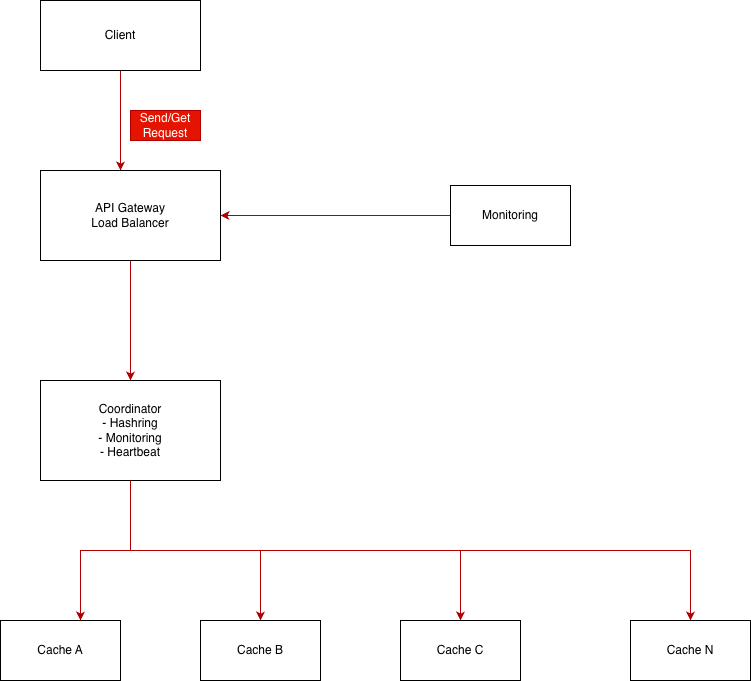

The diagram above was exported from draw.io. Its source (the exported page's mxGraphModel, read from the mxfile embedded in the PNG):
<mxGraphModel dx="993" dy="623" grid="1" gridSize="10" guides="1" tooltips="1" connect="1" arrows="1" fold="1" page="1" pageScale="1" pageWidth="850" pageHeight="1100" math="0" shadow="0">
  <root>
    <mxCell id="0" />
    <mxCell id="1" parent="0" />
    <mxCell id="0TgelaXFu6BTYoPA7YJb-19" value="" style="edgeStyle=orthogonalEdgeStyle;rounded=0;orthogonalLoop=1;jettySize=auto;html=1;fillColor=#e51400;strokeColor=#B20000;" edge="1" parent="1" source="0TgelaXFu6BTYoPA7YJb-1" target="0TgelaXFu6BTYoPA7YJb-3">
      <mxGeometry relative="1" as="geometry">
        <Array as="points">
          <mxPoint x="140" y="190" />
          <mxPoint x="140" y="190" />
        </Array>
      </mxGeometry>
    </mxCell>
    <mxCell id="0TgelaXFu6BTYoPA7YJb-1" value="Client" style="rounded=0;whiteSpace=wrap;html=1;" vertex="1" parent="1">
      <mxGeometry x="60" y="50" width="160" height="70" as="geometry" />
    </mxCell>
    <mxCell id="0TgelaXFu6BTYoPA7YJb-15" style="edgeStyle=orthogonalEdgeStyle;rounded=0;orthogonalLoop=1;jettySize=auto;html=1;fillColor=#e51400;strokeColor=#B20000;" edge="1" parent="1" source="0TgelaXFu6BTYoPA7YJb-2" target="0TgelaXFu6BTYoPA7YJb-6">
      <mxGeometry relative="1" as="geometry" />
    </mxCell>
    <mxCell id="0TgelaXFu6BTYoPA7YJb-16" style="edgeStyle=orthogonalEdgeStyle;rounded=0;orthogonalLoop=1;jettySize=auto;html=1;fillColor=#e51400;strokeColor=#B20000;" edge="1" parent="1" source="0TgelaXFu6BTYoPA7YJb-2" target="0TgelaXFu6BTYoPA7YJb-7">
      <mxGeometry relative="1" as="geometry">
        <Array as="points">
          <mxPoint x="150" y="600" />
          <mxPoint x="480" y="600" />
        </Array>
      </mxGeometry>
    </mxCell>
    <mxCell id="0TgelaXFu6BTYoPA7YJb-17" style="edgeStyle=orthogonalEdgeStyle;rounded=0;orthogonalLoop=1;jettySize=auto;html=1;fillColor=#e51400;strokeColor=#B20000;" edge="1" parent="1" source="0TgelaXFu6BTYoPA7YJb-2" target="0TgelaXFu6BTYoPA7YJb-8">
      <mxGeometry relative="1" as="geometry">
        <Array as="points">
          <mxPoint x="150" y="600" />
          <mxPoint x="710" y="600" />
        </Array>
      </mxGeometry>
    </mxCell>
    <mxCell id="0TgelaXFu6BTYoPA7YJb-2" value="Coordinator&lt;div&gt;- Hashring&lt;/div&gt;&lt;div&gt;- Monitoring&lt;/div&gt;&lt;div&gt;- Heartbeat&lt;/div&gt;" style="rounded=0;whiteSpace=wrap;html=1;" vertex="1" parent="1">
      <mxGeometry x="60" y="430" width="180" height="100" as="geometry" />
    </mxCell>
    <mxCell id="0TgelaXFu6BTYoPA7YJb-20" style="edgeStyle=orthogonalEdgeStyle;rounded=0;orthogonalLoop=1;jettySize=auto;html=1;entryX=0.5;entryY=0;entryDx=0;entryDy=0;fillColor=#e51400;strokeColor=#B20000;" edge="1" parent="1" source="0TgelaXFu6BTYoPA7YJb-3" target="0TgelaXFu6BTYoPA7YJb-2">
      <mxGeometry relative="1" as="geometry" />
    </mxCell>
    <mxCell id="0TgelaXFu6BTYoPA7YJb-3" value="API Gateway&lt;div&gt;Load Balancer&lt;/div&gt;" style="rounded=0;whiteSpace=wrap;html=1;" vertex="1" parent="1">
      <mxGeometry x="60" y="220" width="180" height="90" as="geometry" />
    </mxCell>
    <mxCell id="0TgelaXFu6BTYoPA7YJb-5" value="Cache A" style="rounded=0;whiteSpace=wrap;html=1;" vertex="1" parent="1">
      <mxGeometry x="20" y="670" width="120" height="60" as="geometry" />
    </mxCell>
    <mxCell id="0TgelaXFu6BTYoPA7YJb-6" value="Cache B" style="rounded=0;whiteSpace=wrap;html=1;" vertex="1" parent="1">
      <mxGeometry x="220" y="670" width="120" height="60" as="geometry" />
    </mxCell>
    <mxCell id="0TgelaXFu6BTYoPA7YJb-7" value="Cache C" style="rounded=0;whiteSpace=wrap;html=1;" vertex="1" parent="1">
      <mxGeometry x="420" y="670" width="120" height="60" as="geometry" />
    </mxCell>
    <mxCell id="0TgelaXFu6BTYoPA7YJb-8" value="Cache N" style="rounded=0;whiteSpace=wrap;html=1;" vertex="1" parent="1">
      <mxGeometry x="650" y="670" width="120" height="60" as="geometry" />
    </mxCell>
    <mxCell id="0TgelaXFu6BTYoPA7YJb-18" style="edgeStyle=orthogonalEdgeStyle;rounded=0;orthogonalLoop=1;jettySize=auto;html=1;entryX=1;entryY=0.5;entryDx=0;entryDy=0;fillColor=#e51400;strokeColor=#B20000;" edge="1" parent="1" source="0TgelaXFu6BTYoPA7YJb-9" target="0TgelaXFu6BTYoPA7YJb-3">
      <mxGeometry relative="1" as="geometry" />
    </mxCell>
    <mxCell id="0TgelaXFu6BTYoPA7YJb-9" value="Monitoring" style="rounded=0;whiteSpace=wrap;html=1;" vertex="1" parent="1">
      <mxGeometry x="470" y="235" width="120" height="60" as="geometry" />
    </mxCell>
    <mxCell id="0TgelaXFu6BTYoPA7YJb-14" style="edgeStyle=orthogonalEdgeStyle;rounded=0;orthogonalLoop=1;jettySize=auto;html=1;entryX=0.667;entryY=0;entryDx=0;entryDy=0;entryPerimeter=0;fillColor=#e51400;strokeColor=#B20000;" edge="1" parent="1" source="0TgelaXFu6BTYoPA7YJb-2" target="0TgelaXFu6BTYoPA7YJb-5">
      <mxGeometry relative="1" as="geometry" />
    </mxCell>
    <mxCell id="0TgelaXFu6BTYoPA7YJb-21" value="Send/Get Request" style="text;html=1;whiteSpace=wrap;strokeColor=#B20000;fillColor=#e51400;align=center;verticalAlign=middle;rounded=0;fontColor=#ffffff;" vertex="1" parent="1">
      <mxGeometry x="150" y="160" width="70" height="30" as="geometry" />
    </mxCell>
  </root>
</mxGraphModel>